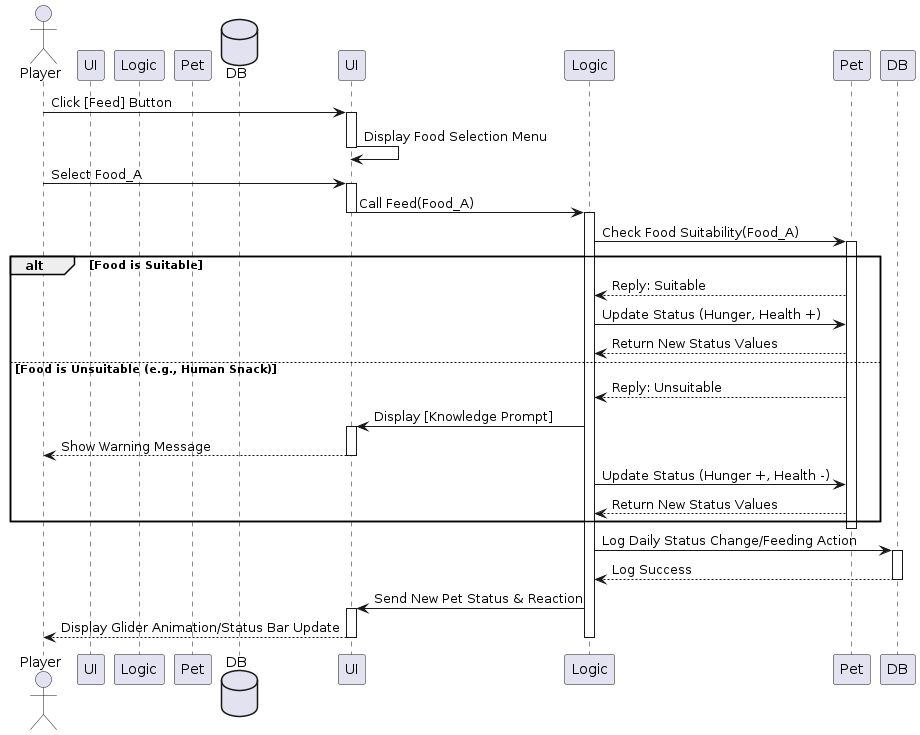

The diagram above was rendered by PlantUML. Its source (embedded in the PNG):
@startuml
actor Player
participant UI as Game_Interface
participant Logic as Game_Logic_Core
participant Pet as Virtual_Sugar_Glider_Object
database DB as Database_Log_System

Player -> UI: Click [Feed] Button
activate UI
UI -> UI: Display Food Selection Menu
deactivate UI

Player -> UI: Select Food_A
activate UI
UI -> Logic: Call Feed(Food_A)
deactivate UI
activate Logic

Logic -> Pet: Check Food Suitability(Food_A)
activate Pet

alt Food is Suitable
    Pet --> Logic: Reply: Suitable
    Logic -> Pet: Update Status (Hunger, Health +)
    Pet --> Logic: Return New Status Values
else Food is Unsuitable (e.g., Human Snack)
    Pet --> Logic: Reply: Unsuitable
    Logic -> UI: Display [Knowledge Prompt]
    activate UI
    UI --> Player: Show Warning Message
    deactivate UI
    Logic -> Pet: Update Status (Hunger +, Health -)
    Pet --> Logic: Return New Status Values
end

deactivate Pet

Logic -> DB: Log Daily Status Change/Feeding Action
activate DB
DB --> Logic: Log Success
deactivate DB

Logic -> UI: Send New Pet Status & Reaction
activate UI
UI --> Player: Display Glider Animation/Status Bar Update
deactivate UI

deactivate Logic
@enduml